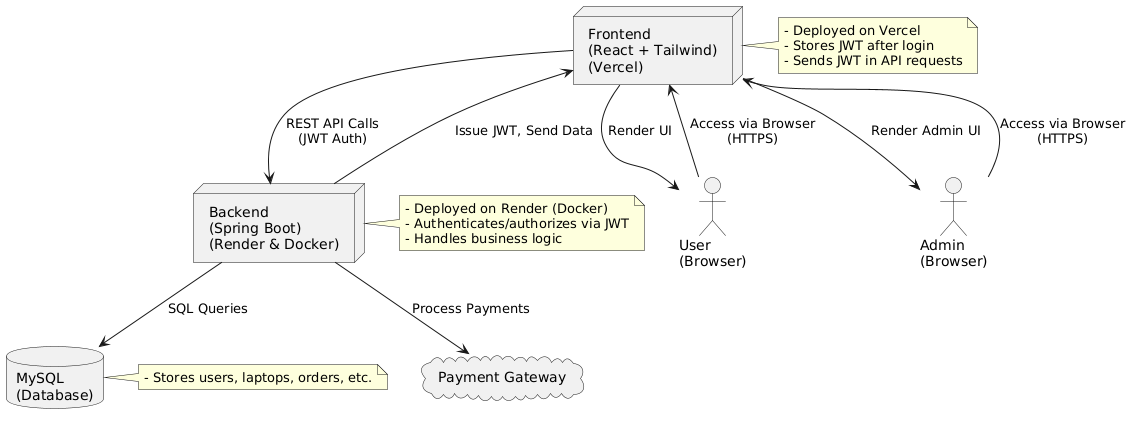

The diagram above was rendered by PlantUML. Its source (embedded in the PNG):
@startuml
actor "User\n(Browser)" as User
actor "Admin\n(Browser)" as Admin

node "Frontend\n(React + Tailwind)\n(Vercel)" as FE
node "Backend\n(Spring Boot)\n(Render & Docker)" as BE
database "MySQL\n(Database)" as DB

cloud "Payment Gateway" as Payment

' Left side: User/Admin to Frontend
User --> FE : Access via Browser\n(HTTPS)
Admin --> FE : Access via Browser\n(HTTPS)

' Middle: Frontend to Backend
FE --> BE : REST API Calls\n(JWT Auth)

' Backend to DB/External
BE --> DB : SQL Queries
BE --> Payment : Process Payments

' Backend to Frontend (optional, for login/data)
BE --> FE : Issue JWT, Send Data

' UI Rendering
FE --> User : Render UI
FE --> Admin : Render Admin UI

' Notes for clarity
note right of FE
- Deployed on Vercel
- Stores JWT after login
- Sends JWT in API requests
end note

note right of BE
- Deployed on Render (Docker)
- Authenticates/authorizes via JWT
- Handles business logic
end note

note right of DB
- Stores users, laptops, orders, etc.
end note
@enduml